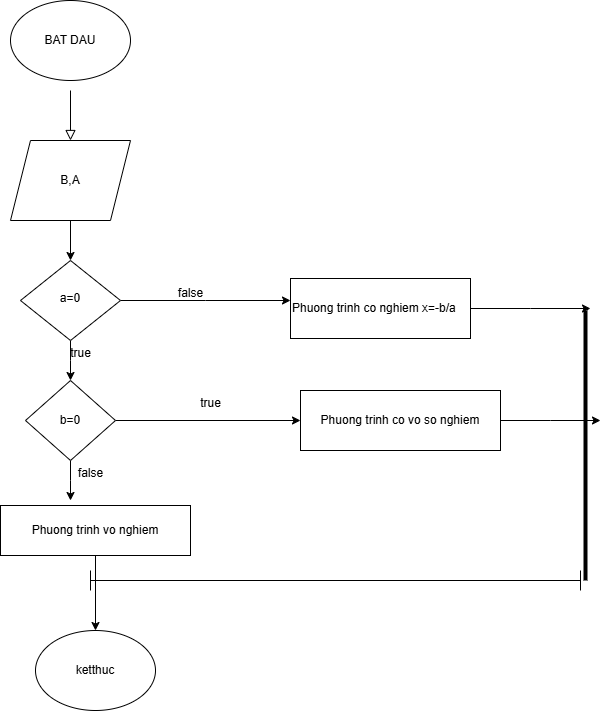

The diagram above was exported from draw.io. Its source (the exported page's mxGraphModel, read from the mxfile embedded in the PNG):
<mxGraphModel dx="880" dy="468" grid="1" gridSize="10" guides="1" tooltips="1" connect="1" arrows="1" fold="1" page="1" pageScale="1" pageWidth="827" pageHeight="1169" math="0" shadow="0">
  <root>
    <mxCell id="WIyWlLk6GJQsqaUBKTNV-0" />
    <mxCell id="WIyWlLk6GJQsqaUBKTNV-1" parent="WIyWlLk6GJQsqaUBKTNV-0" />
    <mxCell id="WIyWlLk6GJQsqaUBKTNV-2" value="" style="rounded=0;html=1;jettySize=auto;orthogonalLoop=1;fontSize=11;endArrow=block;endFill=0;endSize=8;strokeWidth=1;shadow=0;labelBackgroundColor=none;edgeStyle=orthogonalEdgeStyle;" parent="WIyWlLk6GJQsqaUBKTNV-1" edge="1">
      <mxGeometry relative="1" as="geometry">
        <mxPoint x="220" y="120" as="sourcePoint" />
        <mxPoint x="220" y="170" as="targetPoint" />
      </mxGeometry>
    </mxCell>
    <mxCell id="o5oiojb63N1jg3bAtPu8-25" style="edgeStyle=orthogonalEdgeStyle;rounded=0;orthogonalLoop=1;jettySize=auto;html=1;exitX=1;exitY=0.5;exitDx=0;exitDy=0;" edge="1" parent="WIyWlLk6GJQsqaUBKTNV-1" source="WIyWlLk6GJQsqaUBKTNV-10">
      <mxGeometry relative="1" as="geometry">
        <mxPoint x="440" y="330" as="targetPoint" />
      </mxGeometry>
    </mxCell>
    <mxCell id="o5oiojb63N1jg3bAtPu8-28" style="edgeStyle=orthogonalEdgeStyle;rounded=0;orthogonalLoop=1;jettySize=auto;html=1;exitX=0.5;exitY=1;exitDx=0;exitDy=0;" edge="1" parent="WIyWlLk6GJQsqaUBKTNV-1" source="WIyWlLk6GJQsqaUBKTNV-10">
      <mxGeometry relative="1" as="geometry">
        <mxPoint x="220" y="410" as="targetPoint" />
      </mxGeometry>
    </mxCell>
    <mxCell id="WIyWlLk6GJQsqaUBKTNV-10" value="&lt;font style=&quot;vertical-align: inherit;&quot;&gt;&lt;font style=&quot;vertical-align: inherit;&quot;&gt;a=0&lt;/font&gt;&lt;/font&gt;" style="rhombus;whiteSpace=wrap;html=1;shadow=0;fontFamily=Helvetica;fontSize=12;align=center;strokeWidth=1;spacing=6;spacingTop=-4;" parent="WIyWlLk6GJQsqaUBKTNV-1" vertex="1">
      <mxGeometry x="170" y="290" width="100" height="80" as="geometry" />
    </mxCell>
    <mxCell id="o5oiojb63N1jg3bAtPu8-0" value="&lt;font style=&quot;vertical-align: inherit;&quot;&gt;&lt;font style=&quot;vertical-align: inherit;&quot;&gt;BAT DAU&lt;/font&gt;&lt;/font&gt;" style="ellipse;whiteSpace=wrap;html=1;" vertex="1" parent="WIyWlLk6GJQsqaUBKTNV-1">
      <mxGeometry x="160" y="30" width="120" height="80" as="geometry" />
    </mxCell>
    <mxCell id="o5oiojb63N1jg3bAtPu8-2" style="edgeStyle=orthogonalEdgeStyle;rounded=0;orthogonalLoop=1;jettySize=auto;html=1;exitX=0.5;exitY=1;exitDx=0;exitDy=0;entryX=0.5;entryY=0;entryDx=0;entryDy=0;" edge="1" parent="WIyWlLk6GJQsqaUBKTNV-1" source="o5oiojb63N1jg3bAtPu8-1" target="WIyWlLk6GJQsqaUBKTNV-10">
      <mxGeometry relative="1" as="geometry" />
    </mxCell>
    <mxCell id="o5oiojb63N1jg3bAtPu8-1" value="&lt;font style=&quot;vertical-align: inherit;&quot;&gt;&lt;font style=&quot;vertical-align: inherit;&quot;&gt;B,A&lt;/font&gt;&lt;/font&gt;" style="shape=parallelogram;perimeter=parallelogramPerimeter;whiteSpace=wrap;html=1;fixedSize=1;" vertex="1" parent="WIyWlLk6GJQsqaUBKTNV-1">
      <mxGeometry x="160" y="170" width="120" height="80" as="geometry" />
    </mxCell>
    <mxCell id="o5oiojb63N1jg3bAtPu8-26" value="&lt;font style=&quot;vertical-align: inherit;&quot;&gt;&lt;font style=&quot;vertical-align: inherit;&quot;&gt;false&lt;/font&gt;&lt;/font&gt;" style="text;html=1;align=center;verticalAlign=middle;resizable=0;points=[];autosize=1;strokeColor=none;fillColor=none;" vertex="1" parent="WIyWlLk6GJQsqaUBKTNV-1">
      <mxGeometry x="315" y="308" width="50" height="30" as="geometry" />
    </mxCell>
    <mxCell id="o5oiojb63N1jg3bAtPu8-40" style="edgeStyle=orthogonalEdgeStyle;rounded=0;orthogonalLoop=1;jettySize=auto;html=1;exitX=1;exitY=0.5;exitDx=0;exitDy=0;" edge="1" parent="WIyWlLk6GJQsqaUBKTNV-1" source="o5oiojb63N1jg3bAtPu8-27">
      <mxGeometry relative="1" as="geometry">
        <mxPoint x="740" y="338" as="targetPoint" />
      </mxGeometry>
    </mxCell>
    <mxCell id="o5oiojb63N1jg3bAtPu8-27" value="&lt;font style=&quot;vertical-align: inherit;&quot;&gt;&lt;font style=&quot;vertical-align: inherit;&quot;&gt;Phuong trinh co nghiem x=-b/a&lt;/font&gt;&lt;/font&gt;" style="rounded=0;whiteSpace=wrap;html=1;align=left;" vertex="1" parent="WIyWlLk6GJQsqaUBKTNV-1">
      <mxGeometry x="440" y="308" width="180" height="60" as="geometry" />
    </mxCell>
    <mxCell id="o5oiojb63N1jg3bAtPu8-29" value="&lt;font style=&quot;vertical-align: inherit;&quot;&gt;&lt;font style=&quot;vertical-align: inherit;&quot;&gt;true&lt;/font&gt;&lt;/font&gt;" style="text;html=1;align=center;verticalAlign=middle;resizable=0;points=[];autosize=1;strokeColor=none;fillColor=none;" vertex="1" parent="WIyWlLk6GJQsqaUBKTNV-1">
      <mxGeometry x="210" y="368" width="40" height="30" as="geometry" />
    </mxCell>
    <mxCell id="o5oiojb63N1jg3bAtPu8-31" style="edgeStyle=orthogonalEdgeStyle;rounded=0;orthogonalLoop=1;jettySize=auto;html=1;exitX=1;exitY=0.5;exitDx=0;exitDy=0;" edge="1" parent="WIyWlLk6GJQsqaUBKTNV-1" source="o5oiojb63N1jg3bAtPu8-30">
      <mxGeometry relative="1" as="geometry">
        <mxPoint x="450" y="450" as="targetPoint" />
      </mxGeometry>
    </mxCell>
    <mxCell id="o5oiojb63N1jg3bAtPu8-35" style="edgeStyle=orthogonalEdgeStyle;rounded=0;orthogonalLoop=1;jettySize=auto;html=1;exitX=0.5;exitY=1;exitDx=0;exitDy=0;" edge="1" parent="WIyWlLk6GJQsqaUBKTNV-1" source="o5oiojb63N1jg3bAtPu8-30">
      <mxGeometry relative="1" as="geometry">
        <mxPoint x="220" y="530" as="targetPoint" />
      </mxGeometry>
    </mxCell>
    <mxCell id="o5oiojb63N1jg3bAtPu8-30" value="&lt;font style=&quot;vertical-align: inherit;&quot;&gt;&lt;font style=&quot;vertical-align: inherit;&quot;&gt;b=0&lt;/font&gt;&lt;/font&gt;" style="rhombus;whiteSpace=wrap;html=1;" vertex="1" parent="WIyWlLk6GJQsqaUBKTNV-1">
      <mxGeometry x="175" y="410" width="90" height="80" as="geometry" />
    </mxCell>
    <mxCell id="o5oiojb63N1jg3bAtPu8-32" value="&lt;font style=&quot;vertical-align: inherit;&quot;&gt;&lt;font style=&quot;vertical-align: inherit;&quot;&gt;true&lt;/font&gt;&lt;/font&gt;" style="text;html=1;align=center;verticalAlign=middle;resizable=0;points=[];autosize=1;strokeColor=none;fillColor=none;" vertex="1" parent="WIyWlLk6GJQsqaUBKTNV-1">
      <mxGeometry x="340" y="418" width="40" height="30" as="geometry" />
    </mxCell>
    <mxCell id="o5oiojb63N1jg3bAtPu8-46" style="edgeStyle=orthogonalEdgeStyle;rounded=0;orthogonalLoop=1;jettySize=auto;html=1;exitX=1;exitY=0.5;exitDx=0;exitDy=0;" edge="1" parent="WIyWlLk6GJQsqaUBKTNV-1" source="o5oiojb63N1jg3bAtPu8-34">
      <mxGeometry relative="1" as="geometry">
        <mxPoint x="750" y="450" as="targetPoint" />
      </mxGeometry>
    </mxCell>
    <mxCell id="o5oiojb63N1jg3bAtPu8-34" value="&lt;font style=&quot;vertical-align: inherit;&quot;&gt;&lt;font style=&quot;vertical-align: inherit;&quot;&gt;Phuong trinh co vo so nghiem&lt;/font&gt;&lt;/font&gt;" style="rounded=0;whiteSpace=wrap;html=1;" vertex="1" parent="WIyWlLk6GJQsqaUBKTNV-1">
      <mxGeometry x="450" y="420" width="200" height="60" as="geometry" />
    </mxCell>
    <mxCell id="o5oiojb63N1jg3bAtPu8-36" value="&lt;font style=&quot;vertical-align: inherit;&quot;&gt;&lt;font style=&quot;vertical-align: inherit;&quot;&gt;false&lt;/font&gt;&lt;/font&gt;" style="text;html=1;align=center;verticalAlign=middle;resizable=0;points=[];autosize=1;strokeColor=none;fillColor=none;" vertex="1" parent="WIyWlLk6GJQsqaUBKTNV-1">
      <mxGeometry x="215" y="488" width="50" height="30" as="geometry" />
    </mxCell>
    <mxCell id="o5oiojb63N1jg3bAtPu8-38" style="edgeStyle=orthogonalEdgeStyle;rounded=0;orthogonalLoop=1;jettySize=auto;html=1;exitX=0.5;exitY=1;exitDx=0;exitDy=0;" edge="1" parent="WIyWlLk6GJQsqaUBKTNV-1" source="o5oiojb63N1jg3bAtPu8-37">
      <mxGeometry relative="1" as="geometry">
        <mxPoint x="245" y="660" as="targetPoint" />
      </mxGeometry>
    </mxCell>
    <mxCell id="o5oiojb63N1jg3bAtPu8-37" value="&lt;font style=&quot;vertical-align: inherit;&quot;&gt;&lt;font style=&quot;vertical-align: inherit;&quot;&gt;Phuong trinh vo nghiem&lt;/font&gt;&lt;/font&gt;" style="rounded=0;whiteSpace=wrap;html=1;" vertex="1" parent="WIyWlLk6GJQsqaUBKTNV-1">
      <mxGeometry x="150" y="535" width="190" height="50" as="geometry" />
    </mxCell>
    <mxCell id="o5oiojb63N1jg3bAtPu8-39" value="&lt;font style=&quot;vertical-align: inherit;&quot;&gt;&lt;font style=&quot;vertical-align: inherit;&quot;&gt;ketthuc&lt;/font&gt;&lt;/font&gt;" style="ellipse;whiteSpace=wrap;html=1;" vertex="1" parent="WIyWlLk6GJQsqaUBKTNV-1">
      <mxGeometry x="185" y="660" width="120" height="80" as="geometry" />
    </mxCell>
    <mxCell id="o5oiojb63N1jg3bAtPu8-41" value="" style="line;strokeWidth=4;direction=south;html=1;perimeter=backbonePerimeter;points=[];outlineConnect=0;" vertex="1" parent="WIyWlLk6GJQsqaUBKTNV-1">
      <mxGeometry x="730" y="340" width="10" height="270" as="geometry" />
    </mxCell>
    <mxCell id="o5oiojb63N1jg3bAtPu8-44" value="" style="shape=crossbar;whiteSpace=wrap;html=1;rounded=1;" vertex="1" parent="WIyWlLk6GJQsqaUBKTNV-1">
      <mxGeometry x="240" y="600" width="490" height="20" as="geometry" />
    </mxCell>
  </root>
</mxGraphModel>